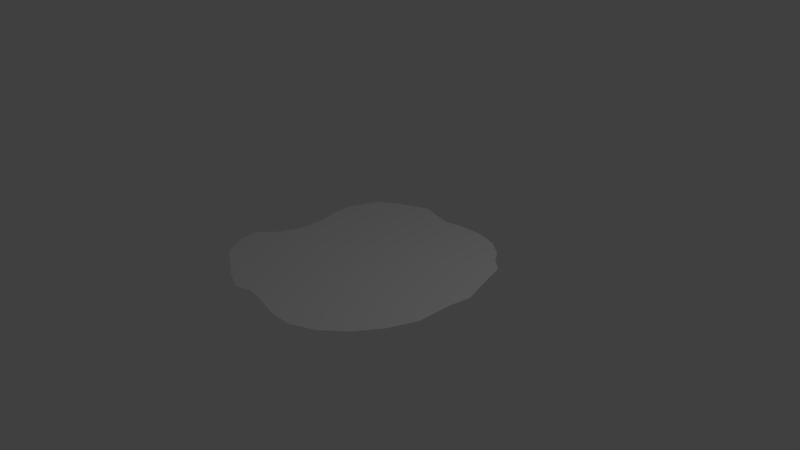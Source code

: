 # Source: CloudShadow4.blend  (saved by Blender 2.78.0; exported with 4.5.12 LTS)
import bpy
from mathutils import Matrix  # noqa: F401  (used for matrix-valued properties, if any)

bpy.ops.wm.read_factory_settings(use_empty=True)
scene = bpy.context.scene
scene.name = 'Scene'

# ---- collections
col_collection_1 = bpy.data.collections.new('Collection 1'); scene.collection.children.link(col_collection_1)

# ---- world
world_world = bpy.data.worlds.new('World'); scene.world = world_world
world_world.color = (0.05088, 0.05088, 0.05088)
world_world.use_sun_shadow = False
world_world.sun_shadow_jitter_overblur = 0.0
world_world.cycles.sampling_method = 'MANUAL'

# ---- cameras
cam_camera = bpy.data.cameras.new('Camera')
cam_camera.clip_end = 100.0
cam_camera.lens = 35.0
cam_camera.sensor_width = 32.0
cam_camera.sensor_height = 18.0
cam_camera.ortho_scale = 7.314
cam_camera.dof.focus_distance = 0.0
cam_camera.dof.aperture_fstop = 128.0

# ---- lights
light_lamp = bpy.data.lights.new('Lamp', 'POINT')
light_lamp.transmission_factor = 0.0
light_lamp.cutoff_distance = 30.0
light_lamp.energy = 100.0
light_lamp.shadow_buffer_clip_start = 1.001
light_lamp.shadow_soft_size = 0.1
light_lamp.shadow_maximum_resolution = 0.006
light_lamp.use_absolute_resolution = True

# ---- meshes
me_plane = bpy.data.meshes.new('Plane')
me_plane.from_pydata([(-1.307, 5.505e-08, 1.259), (1.216, 5.843e-08, 1.337), (-1.109, -4.933e-08, -1.129), (1.227, -4.583e-08, -1.049), (-0.036, 7.304e-08, 1.671), (-1.183, 5.891e-09, 0.1348), (0.2637, -6.317e-08, -1.445), (1.628, -6.225e-09, -0.1424), (-1.51, 3.032e-08, 0.6936), (0.6152, 7.648e-08, 1.75), (1.466, -2.907e-08, -0.665), (-0.4438, -6.558e-08, -1.5), (-0.4819, 7.473e-08, 1.71), (-1.246, -2.027e-08, -0.4637), (0.9005, -5.994e-08, -1.371), (1.579, 2.759e-08, 0.6311), (-1.489, 4.097e-08, 0.9372), (0.9347, 6.979e-08, 1.597), (1.4, -3.949e-08, -0.9034), (-0.8495, -5.755e-08, -1.317), (-0.2928, 7.158e-08, 1.637), (-1.185, -6.29e-09, -0.1439), (0.625, -6.35e-08, -1.453), (1.582, 7.412e-09, 0.1696), (-1.293, 1.981e-08, 0.4532), (0.2974, 7.659e-08, 1.752), (1.538, -1.851e-08, -0.4235), (0.02395, -6.065e-08, -1.387), (-0.7797, 6.938e-08, 1.587), (-1.267, -3.139e-08, -0.7182), (1.114, -5.293e-08, -1.211), (1.438, 4.39e-08, 1.004)], [], [(0, 28, 12, 20, 4, 25, 9, 17, 1, 31, 15, 23, 7, 26, 10, 18, 3, 30, 14, 22, 6, 27, 11, 19, 2, 29, 13, 21, 5, 24, 8, 16)])
me_plane.use_remesh_preserve_volume = False
me_plane.use_remesh_preserve_attributes = False
me_plane.use_mirror_vertex_groups = False
me_plane.update()

# ---- objects
ob_plane = bpy.data.objects.new('Plane', me_plane)
ob_lamp = bpy.data.objects.new('Lamp', light_lamp)
ob_camera = bpy.data.objects.new('Camera', cam_camera)

# ---- transforms, parenting, visibility, modifiers, constraints
ob_plane.location = (0.0, 0.0, 0.0)
ob_plane.rotation_euler = (1.571, 0.0, 0.0)
ob_plane.lineart.crease_threshold = 0.0
ob_lamp.location = (4.076, 1.005, 5.904)
ob_lamp.rotation_euler = (0.6503, 0.05522, 1.866)
ob_lamp.lock_rotations_4d = False
ob_lamp.empty_display_type = 'ARROWS'
ob_lamp.color = (0.0, 0.0, 0.0, 0.0)
ob_lamp.lineart.crease_threshold = 0.0
ob_camera.location = (7.481, -6.508, 5.344)
ob_camera.rotation_euler = (1.109, 0.0, 0.8149)
ob_camera.lock_rotations_4d = False
ob_camera.empty_display_type = 'ARROWS'
ob_camera.color = (0.0, 0.0, 0.0, 0.0)
ob_camera.display_type = 'WIRE'
ob_camera.lineart.crease_threshold = 0.0

# ---- collection membership
col_collection_1.objects.link(ob_plane)
col_collection_1.objects.link(ob_lamp)
col_collection_1.objects.link(ob_camera)

# ---- scene / render settings (as saved in the file)
scene.camera = ob_camera
scene.frame_start = 1; scene.frame_end = 250; scene.frame_set(1)
scene.render.engine = 'BLENDER_EEVEE_NEXT'
scene.render.resolution_percentage = 50
scene.render.dither_intensity = 0.0
scene.cycles.use_denoising = False
scene.cycles.samples = 128
scene.cycles.sampling_pattern = 'TABULATED_SOBOL'
scene.cycles.light_sampling_threshold = 0.0
scene.cycles.use_adaptive_sampling = False
scene.cycles.use_light_tree = False
scene.cycles.blur_glossy = 0.0
scene.cycles.sample_clamp_indirect = 0.0
scene.view_settings.view_transform = 'Standard'
bpy.context.view_layer.update()
